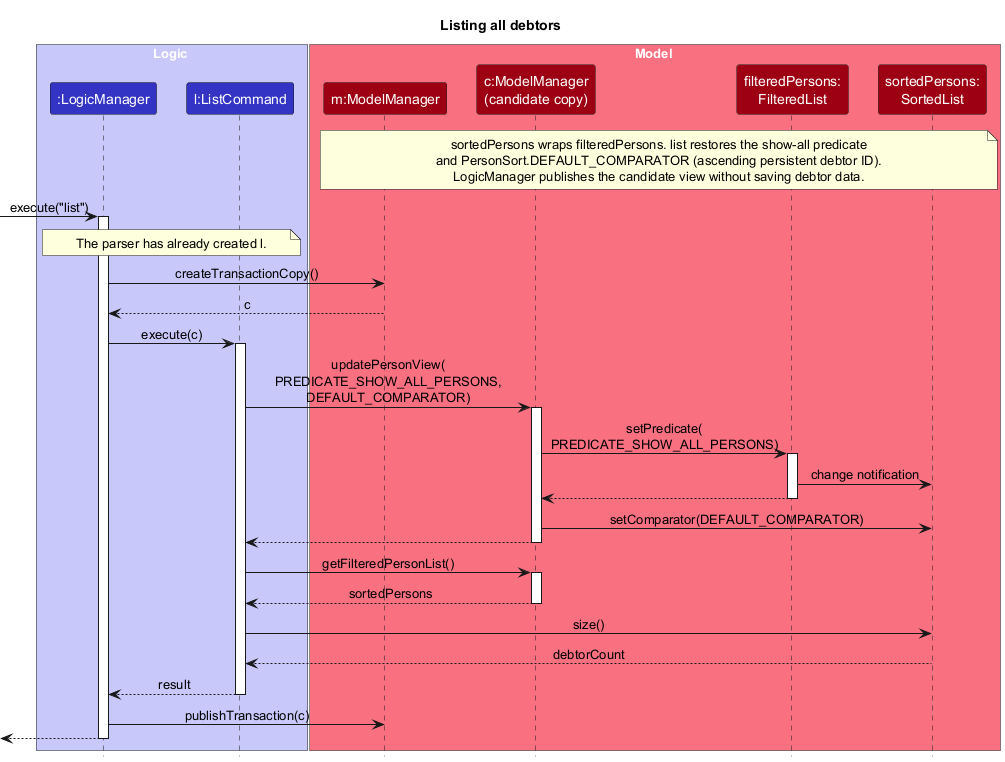

The diagram above was rendered by PlantUML. Its source (embedded in the PNG):
@startuml
!include style.puml
skinparam ArrowFontStyle plain
skinparam ParticipantPadding 10
title Listing all debtors

box Logic LOGIC_COLOR_T1
participant ":LogicManager" as LogicManager LOGIC_COLOR
participant "l:ListCommand" as ListCommand LOGIC_COLOR
end box

box Model MODEL_COLOR_T1
participant "m:ModelManager" as LiveModel MODEL_COLOR
participant "c:ModelManager\n(candidate copy)" as ModelManager MODEL_COLOR
participant "filteredPersons:\nFilteredList" as FilteredList MODEL_COLOR
participant "sortedPersons:\nSortedList" as SortedList MODEL_COLOR
end box

note over LiveModel, SortedList
sortedPersons wraps filteredPersons. list restores the show-all predicate
and PersonSort.DEFAULT_COMPARATOR (ascending persistent debtor ID).
LogicManager publishes the candidate view without saving debtor data.
end note

[-> LogicManager : execute("list")
activate LogicManager
note over LogicManager, ListCommand
The parser has already created l.
end note
LogicManager -> LiveModel : createTransactionCopy()
LiveModel --> LogicManager : c
LogicManager -> ListCommand : execute(c)
activate ListCommand
ListCommand -> ModelManager : updatePersonView(\nPREDICATE_SHOW_ALL_PERSONS,\nDEFAULT_COMPARATOR)
activate ModelManager
ModelManager -> FilteredList : setPredicate(\nPREDICATE_SHOW_ALL_PERSONS)
activate FilteredList
FilteredList -> SortedList : change notification
FilteredList --> ModelManager
deactivate FilteredList
ModelManager -> SortedList : setComparator(DEFAULT_COMPARATOR)
ModelManager --> ListCommand
deactivate ModelManager
ListCommand -> ModelManager : getFilteredPersonList()
activate ModelManager
ModelManager --> ListCommand : sortedPersons
deactivate ModelManager
ListCommand -> SortedList : size()
SortedList --> ListCommand : debtorCount
ListCommand --> LogicManager : result
deactivate ListCommand
LogicManager -> LiveModel : publishTransaction(c)
[<-- LogicManager
deactivate LogicManager
@enduml